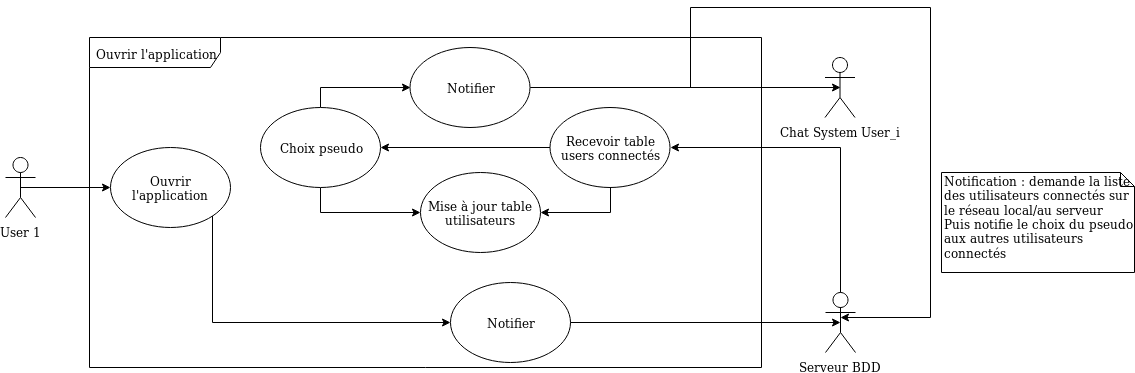

The diagram above was exported from draw.io. Its source (the exported page's mxGraphModel, read from the mxfile embedded in the PNG):
<mxGraphModel dx="2168" dy="762" grid="1" gridSize="10" guides="1" tooltips="1" connect="1" arrows="1" fold="1" page="1" pageScale="1" pageWidth="827" pageHeight="1169" math="0" shadow="0">
  <root>
    <mxCell id="0" />
    <mxCell id="1" parent="0" />
    <mxCell id="2" value="Ouvrir l'application" style="shape=umlFrame;whiteSpace=wrap;html=1;width=131;height=30;" vertex="1" parent="1">
      <mxGeometry x="89" y="1330" width="672" height="330" as="geometry" />
    </mxCell>
    <mxCell id="3" style="edgeStyle=orthogonalEdgeStyle;rounded=0;orthogonalLoop=1;jettySize=auto;html=1;exitX=1;exitY=1;exitDx=0;exitDy=0;entryX=0;entryY=0.5;entryDx=0;entryDy=0;endArrow=classic;endFill=1;" edge="1" source="4" target="5" parent="1">
      <mxGeometry relative="1" as="geometry">
        <Array as="points">
          <mxPoint x="212" y="1615" />
        </Array>
      </mxGeometry>
    </mxCell>
    <mxCell id="4" value="Ouvrir l'application" style="ellipse;whiteSpace=wrap;html=1;" vertex="1" parent="1">
      <mxGeometry x="110" y="1440" width="120" height="80" as="geometry" />
    </mxCell>
    <mxCell id="5" value="Notifier" style="ellipse;whiteSpace=wrap;html=1;" vertex="1" parent="1">
      <mxGeometry x="450" y="1575" width="120" height="80" as="geometry" />
    </mxCell>
    <mxCell id="6" value="" style="endArrow=classic;html=1;exitX=0.5;exitY=0.5;exitDx=0;exitDy=0;exitPerimeter=0;" edge="1" source="10" target="4" parent="1">
      <mxGeometry width="50" height="50" relative="1" as="geometry">
        <mxPoint x="30" y="1560" as="sourcePoint" />
        <mxPoint x="70" y="1650" as="targetPoint" />
      </mxGeometry>
    </mxCell>
    <mxCell id="7" value="" style="endArrow=classic;html=1;exitX=1;exitY=0.5;exitDx=0;exitDy=0;entryX=0.5;entryY=0.5;entryDx=0;entryDy=0;entryPerimeter=0;" edge="1" source="5" target="9" parent="1">
      <mxGeometry width="50" height="50" relative="1" as="geometry">
        <mxPoint x="840" y="1420" as="sourcePoint" />
        <mxPoint x="830" y="1410" as="targetPoint" />
      </mxGeometry>
    </mxCell>
    <mxCell id="8" style="edgeStyle=orthogonalEdgeStyle;rounded=0;orthogonalLoop=1;jettySize=auto;html=1;exitX=0.5;exitY=0.5;exitDx=0;exitDy=0;exitPerimeter=0;entryX=1;entryY=0.5;entryDx=0;entryDy=0;endArrow=classic;endFill=1;" edge="1" source="9" target="18" parent="1">
      <mxGeometry relative="1" as="geometry">
        <Array as="points">
          <mxPoint x="840" y="1440" />
        </Array>
      </mxGeometry>
    </mxCell>
    <mxCell id="9" value="Serveur BDD" style="shape=umlActor;verticalLabelPosition=bottom;labelBackgroundColor=#ffffff;verticalAlign=top;html=1;outlineConnect=0;" vertex="1" parent="1">
      <mxGeometry x="825" y="1585" width="30" height="60" as="geometry" />
    </mxCell>
    <mxCell id="10" value="User 1" style="shape=umlActor;verticalLabelPosition=bottom;labelBackgroundColor=#ffffff;verticalAlign=top;html=1;outlineConnect=0;" vertex="1" parent="1">
      <mxGeometry x="5" y="1450" width="30" height="60" as="geometry" />
    </mxCell>
    <mxCell id="11" value="&lt;div&gt;Notification : demande la liste des utilisateurs connectés sur le réseau local/au serveur&lt;br&gt;&lt;/div&gt;&lt;div&gt;Puis notifie le choix du pseudo aux autres utilisateurs connectés&lt;br&gt;&lt;/div&gt;" style="shape=note;whiteSpace=wrap;html=1;size=14;verticalAlign=top;align=left;spacingTop=-6;" vertex="1" parent="1">
      <mxGeometry x="941" y="1465" width="193" height="100" as="geometry" />
    </mxCell>
    <mxCell id="12" value="Mise à jour table utilisateurs" style="ellipse;whiteSpace=wrap;html=1;" vertex="1" parent="1">
      <mxGeometry x="420" y="1465" width="120" height="80" as="geometry" />
    </mxCell>
    <mxCell id="13" style="edgeStyle=orthogonalEdgeStyle;rounded=0;orthogonalLoop=1;jettySize=auto;html=1;entryX=0;entryY=0.5;entryDx=0;entryDy=0;endArrow=classic;endFill=1;exitX=0.5;exitY=1;exitDx=0;exitDy=0;" edge="1" source="15" target="12" parent="1">
      <mxGeometry relative="1" as="geometry" />
    </mxCell>
    <mxCell id="14" style="edgeStyle=orthogonalEdgeStyle;rounded=0;orthogonalLoop=1;jettySize=auto;html=1;exitX=0.5;exitY=0;exitDx=0;exitDy=0;entryX=0;entryY=0.5;entryDx=0;entryDy=0;" edge="1" source="15" target="22" parent="1">
      <mxGeometry relative="1" as="geometry">
        <Array as="points">
          <mxPoint x="320" y="1380" />
        </Array>
      </mxGeometry>
    </mxCell>
    <mxCell id="15" value="Choix pseudo" style="ellipse;whiteSpace=wrap;html=1;" vertex="1" parent="1">
      <mxGeometry x="260" y="1400" width="120" height="80" as="geometry" />
    </mxCell>
    <mxCell id="16" style="edgeStyle=orthogonalEdgeStyle;rounded=0;orthogonalLoop=1;jettySize=auto;html=1;exitX=0;exitY=0.5;exitDx=0;exitDy=0;entryX=1;entryY=0.5;entryDx=0;entryDy=0;endArrow=classic;endFill=1;" edge="1" source="18" target="15" parent="1">
      <mxGeometry relative="1" as="geometry" />
    </mxCell>
    <mxCell id="17" style="edgeStyle=orthogonalEdgeStyle;rounded=0;orthogonalLoop=1;jettySize=auto;html=1;exitX=0.5;exitY=1;exitDx=0;exitDy=0;entryX=1;entryY=0.5;entryDx=0;entryDy=0;endArrow=classic;endFill=1;" edge="1" source="18" target="12" parent="1">
      <mxGeometry relative="1" as="geometry">
        <Array as="points">
          <mxPoint x="610" y="1505" />
        </Array>
      </mxGeometry>
    </mxCell>
    <mxCell id="18" value="Recevoir table users connectés" style="ellipse;whiteSpace=wrap;html=1;" vertex="1" parent="1">
      <mxGeometry x="549.5" y="1400" width="120" height="80" as="geometry" />
    </mxCell>
    <mxCell id="19" value="Chat System User_i" style="shape=umlActor;verticalLabelPosition=bottom;labelBackgroundColor=#ffffff;verticalAlign=top;html=1;outlineConnect=0;" vertex="1" parent="1">
      <mxGeometry x="824.5" y="1350" width="30" height="60" as="geometry" />
    </mxCell>
    <mxCell id="20" style="edgeStyle=orthogonalEdgeStyle;rounded=0;orthogonalLoop=1;jettySize=auto;html=1;exitX=1;exitY=0.5;exitDx=0;exitDy=0;entryX=0.5;entryY=0.5;entryDx=0;entryDy=0;entryPerimeter=0;" edge="1" source="22" target="19" parent="1">
      <mxGeometry relative="1" as="geometry">
        <Array as="points">
          <mxPoint x="840" y="1380" />
        </Array>
      </mxGeometry>
    </mxCell>
    <mxCell id="21" style="edgeStyle=orthogonalEdgeStyle;rounded=0;orthogonalLoop=1;jettySize=auto;html=1;exitX=1;exitY=0.5;exitDx=0;exitDy=0;" edge="1" source="22" parent="1">
      <mxGeometry relative="1" as="geometry">
        <mxPoint x="840" y="1610" as="targetPoint" />
        <Array as="points">
          <mxPoint x="690" y="1380" />
          <mxPoint x="690" y="1300" />
          <mxPoint x="930" y="1300" />
          <mxPoint x="930" y="1610" />
        </Array>
      </mxGeometry>
    </mxCell>
    <mxCell id="22" value="Notifier" style="ellipse;whiteSpace=wrap;html=1;" vertex="1" parent="1">
      <mxGeometry x="409.5" y="1340" width="120" height="80" as="geometry" />
    </mxCell>
  </root>
</mxGraphModel>